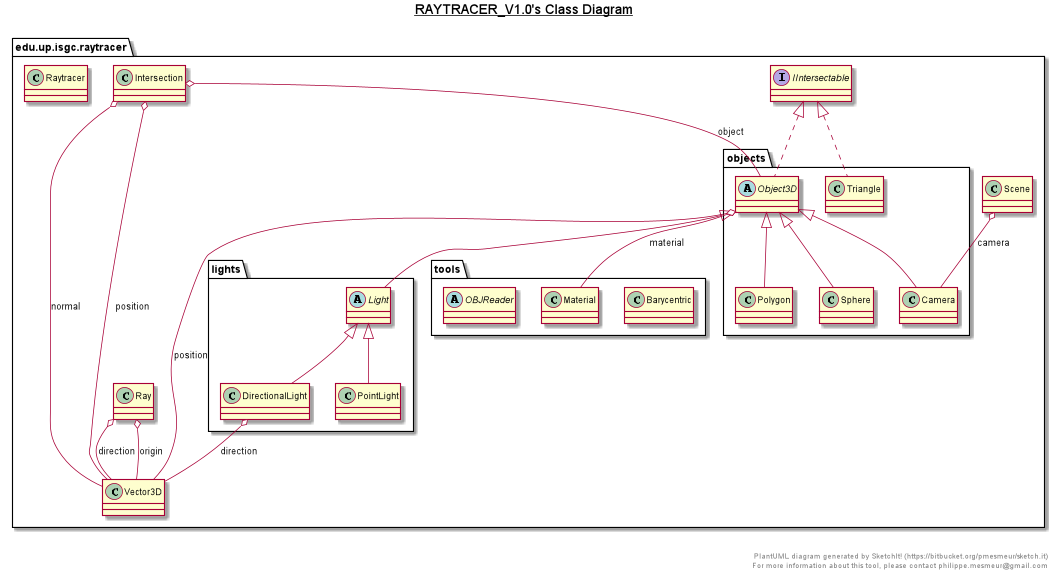

The diagram above was rendered by PlantUML. Its source (embedded in the PNG):
@startuml

title __RAYTRACER_V1.0's Class Diagram__\n

  namespace edu.up.isgc.raytracer {
    interface edu.up.isgc.raytracer.IIntersectable {
    }
  }
  

  namespace edu.up.isgc.raytracer {
    class edu.up.isgc.raytracer.Intersection {
    }
  }
  

  namespace edu.up.isgc.raytracer {
    class edu.up.isgc.raytracer.Ray {
    }
  }
  

  namespace edu.up.isgc.raytracer {
    class edu.up.isgc.raytracer.Raytracer {
    }
  }
  

  namespace edu.up.isgc.raytracer {
    class edu.up.isgc.raytracer.Scene {
    }
  }
  

  namespace edu.up.isgc.raytracer {
    class edu.up.isgc.raytracer.Vector3D {
    }
  }
  

  namespace edu.up.isgc.raytracer {
    namespace lights {
      class edu.up.isgc.raytracer.lights.DirectionalLight {
      }
    }
  }
  

  namespace edu.up.isgc.raytracer {
    namespace lights {
      abstract class edu.up.isgc.raytracer.lights.Light {
      }
    }
  }
  

  namespace edu.up.isgc.raytracer {
    namespace lights {
      class edu.up.isgc.raytracer.lights.PointLight {
      }
    }
  }
  

  namespace edu.up.isgc.raytracer {
    namespace objects {
      class edu.up.isgc.raytracer.objects.Camera {
      }
    }
  }
  

  namespace edu.up.isgc.raytracer {
    namespace objects {
      abstract class edu.up.isgc.raytracer.objects.Object3D {
      }
    }
  }
  

  namespace edu.up.isgc.raytracer {
    namespace objects {
      class edu.up.isgc.raytracer.objects.Polygon {
      }
    }
  }
  

  namespace edu.up.isgc.raytracer {
    namespace objects {
      class edu.up.isgc.raytracer.objects.Sphere {
      }
    }
  }
  

  namespace edu.up.isgc.raytracer {
    namespace objects {
      class edu.up.isgc.raytracer.objects.Triangle {
      }
    }
  }
  

  namespace edu.up.isgc.raytracer {
    namespace tools {
      class edu.up.isgc.raytracer.tools.Barycentric {
      }
    }
  }
  

  namespace edu.up.isgc.raytracer {
    namespace tools {
      class edu.up.isgc.raytracer.tools.Material {
      }
    }
  }
  

  namespace edu.up.isgc.raytracer {
    namespace tools {
      abstract class edu.up.isgc.raytracer.tools.OBJReader {
      }
    }
  }
  

  edu.up.isgc.raytracer.Intersection o-- edu.up.isgc.raytracer.Vector3D : normal
  edu.up.isgc.raytracer.Intersection o-- edu.up.isgc.raytracer.objects.Object3D : object
  edu.up.isgc.raytracer.Intersection o-- edu.up.isgc.raytracer.Vector3D : position
  edu.up.isgc.raytracer.Ray o-- edu.up.isgc.raytracer.Vector3D : direction
  edu.up.isgc.raytracer.Ray o-- edu.up.isgc.raytracer.Vector3D : origin
  edu.up.isgc.raytracer.Scene o-- edu.up.isgc.raytracer.objects.Camera : camera
  edu.up.isgc.raytracer.lights.DirectionalLight -up-|> edu.up.isgc.raytracer.lights.Light
  edu.up.isgc.raytracer.lights.DirectionalLight o-- edu.up.isgc.raytracer.Vector3D : direction
  edu.up.isgc.raytracer.lights.Light -up-|> edu.up.isgc.raytracer.objects.Object3D
  edu.up.isgc.raytracer.lights.PointLight -up-|> edu.up.isgc.raytracer.lights.Light
  edu.up.isgc.raytracer.objects.Camera -up-|> edu.up.isgc.raytracer.objects.Object3D
  edu.up.isgc.raytracer.objects.Object3D .up.|> edu.up.isgc.raytracer.IIntersectable
  edu.up.isgc.raytracer.objects.Object3D o-- edu.up.isgc.raytracer.tools.Material : material
  edu.up.isgc.raytracer.objects.Object3D o-- edu.up.isgc.raytracer.Vector3D : position
  edu.up.isgc.raytracer.objects.Polygon -up-|> edu.up.isgc.raytracer.objects.Object3D
  edu.up.isgc.raytracer.objects.Sphere -up-|> edu.up.isgc.raytracer.objects.Object3D
  edu.up.isgc.raytracer.objects.Triangle .up.|> edu.up.isgc.raytracer.IIntersectable


right footer


PlantUML diagram generated by SketchIt! (https://bitbucket.org/pmesmeur/sketch.it)
For more information about this tool, please contact philippe.mesmeur@gmail.com
endfooter

@enduml